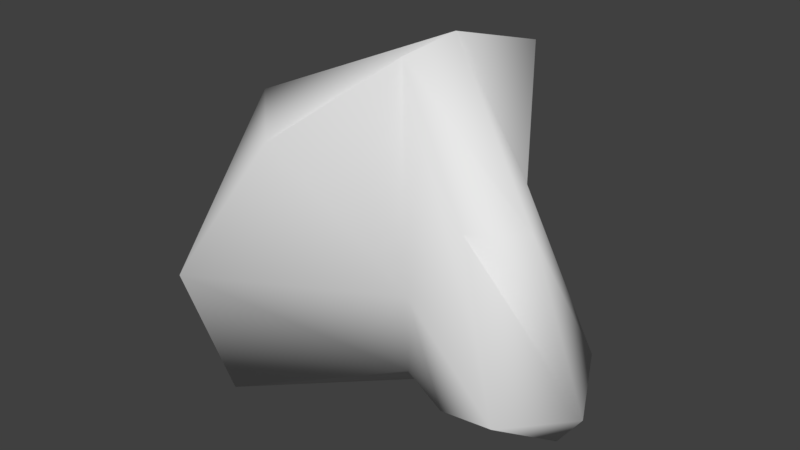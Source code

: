 # Source: Rock2.blend  (saved by Blender 2.78.0; exported with 4.5.12 LTS)
import bpy
from mathutils import Matrix  # noqa: F401  (used for matrix-valued properties, if any)

bpy.ops.wm.read_factory_settings(use_empty=True)
scene = bpy.context.scene
scene.name = 'Scene'

# ---- collections
col_collection_1 = bpy.data.collections.new('Collection 1'); scene.collection.children.link(col_collection_1)

# ---- materials (node trees are filled in below, after node groups)
mat_material = bpy.data.materials.new('Material')
mat_material.alpha_threshold = 0.0
mat_material.use_transparent_shadow = False
mat_material.roughness = 0.5
mat_material.line_color = (0.0, 0.0, 0.0, 1.0)

# ---- material node trees

# ---- world
world_world = bpy.data.worlds.new('World'); scene.world = world_world
world_world.color = (0.05088, 0.05088, 0.05088)
world_world.use_sun_shadow = False
world_world.sun_shadow_jitter_overblur = 0.0
world_world.cycles.sampling_method = 'MANUAL'

# ---- meshes
me_cube = bpy.data.meshes.new('Cube')
me_cube.from_pydata([(0.6448, 0.6954, 0.0), (0.6448, -0.6954, 0.0), (-2.007, -1.292, -0.5664), (-1.187, 1.095, -0.2741), (0.9963, 0.221, 2.48), (0.9194, -0.7519, 2.262), (-1.549, -0.9848, 2.645), (-0.9576, 0.7881, 3.104), (1.788e-07, 1.477, -0.04826), (2.5e-17, -0.4658, 0.1126), (0.4251, 1.121, 3.67), (-0.3077, -0.2088, 3.667), (1.853, -0.2654, -0.06435), (-2.351, -0.2698, -0.3804), (1.429, -0.2654, 2.205), (-2.284, -0.2698, 2.875), (0.01047, 0.2654, 3.886), (8.941e-08, 1.192e-07, -0.2328), (1.637, 0.7304, 0.4248), (1.697, -1.261, 0.5972), (-2.284, -1.734, 1.074), (-1.693, 1.537, 0.7113), (-0.02942, 1.58, 0.7299), (0.06165, -0.5688, 1.149), (-3.019, -0.2698, 0.8925), (2.139, -0.2654, 0.3449)], [], [(17, 9, 2, 13), (16, 15, 6, 11), (25, 14, 5, 19), (23, 11, 6, 20), (24, 15, 7, 21), (22, 8, 3, 21), (18, 0, 8, 22), (19, 5, 11, 23), (14, 16, 11, 5), (12, 1, 9, 17), (0, 12, 17, 8), (4, 10, 16, 14), (20, 6, 15, 24), (18, 4, 14, 25), (10, 7, 15, 16), (8, 17, 13, 3), (0, 18, 25, 12), (2, 20, 24, 13), (1, 19, 23, 9), (4, 18, 22, 10), (10, 22, 21, 7), (13, 24, 21, 3), (9, 23, 20, 2), (12, 25, 19, 1)])
me_cube.polygons.foreach_set('use_smooth', [True] * 24)
_uv = me_cube.uv_layers.new(name='UVMap')
_uv.uv.foreach_set('vector', [0.2374, 0.7485, 0.2657, 0.7321, 0.3119, 0.9821, 0.1974, 1.0, 0.8311, 0.5234, 0.9112, 0.811, 0.7992, 0.7972, 0.8066, 0.5884, 0.4248, 0.4981, 0.2116, 0.4981, 0.183, 0.4256, 0.3722, 0.415, 0.2707, 0.3068, 0.005937, 0.3833, 0.05988, 0.1828, 0.1869, 0.01311, 0.4572, 0.4021, 0.5131, 0.1624, 0.6945, 0.1286, 0.6975, 0.4346, 0.04595, 0.6864, 0.09095, 0.728, 0.1004, 0.8652, 0.0, 0.8586, 0.1898, 0.5383, 0.1816, 0.6644, 0.09095, 0.728, 0.04595, 0.6864, 0.3722, 0.415, 0.183, 0.4256, 0.005937, 0.3833, 0.2707, 0.3068, 0.2116, 0.4981, 0.0, 0.4465, 0.005937, 0.3833, 0.183, 0.4256, 0.3113, 0.5505, 0.3119, 0.6738, 0.2657, 0.7321, 0.2374, 0.7485, 0.1816, 0.6644, 0.3113, 0.5505, 0.2374, 0.7485, 0.09095, 0.728, 0.6122, 0.78, 0.7515, 0.8823, 0.7022, 0.9537, 0.5383, 0.76, 0.7515, 0.9934, 0.7992, 0.7972, 0.9112, 0.811, 0.9195, 0.9934, 0.5764, 0.5234, 0.6122, 0.78, 0.5383, 0.76, 0.4572, 0.5442, 0.8228, 0.03586, 0.6945, 0.1286, 0.5131, 0.1624, 0.7248, 0.0, 0.09095, 0.728, 0.2374, 0.7485, 0.1974, 1.0, 0.1004, 0.8652, 0.1816, 0.6644, 0.1898, 0.5383, 0.3019, 0.4981, 0.3113, 0.5505, 0.9528, 0.0, 1.0, 0.1946, 0.8228, 0.1946, 0.8385, 0.02763, 0.3175, 0.5656, 0.4043, 0.4981, 0.4043, 0.6845, 0.3119, 0.6289, 0.6122, 0.78, 0.5764, 0.5234, 0.7515, 0.5649, 0.7515, 0.8823, 0.8228, 0.03586, 0.8228, 0.386, 0.6975, 0.4346, 0.6945, 0.1286, 0.5048, 0.5234, 0.4572, 0.4021, 0.6975, 0.4346, 0.6985, 0.5164, 0.3758, 0.2662, 0.2707, 0.3068, 0.1869, 0.01311, 0.369, 0.0, 0.4572, 0.454, 0.4248, 0.4981, 0.3722, 0.415, 0.4056, 0.315])
me_cube.materials.append(mat_material)
me_cube.use_remesh_preserve_volume = False
me_cube.use_remesh_preserve_attributes = False
me_cube.use_mirror_vertex_groups = False
me_cube.update()

# ---- objects
ob_cube = bpy.data.objects.new('Cube', me_cube)

# ---- transforms, parenting, visibility, modifiers, constraints
ob_cube.location = (0.0, 0.0, 0.0)
ob_cube.lock_rotations_4d = False
ob_cube.empty_display_type = 'ARROWS'
ob_cube.lineart.crease_threshold = 0.0

# ---- collection membership
col_collection_1.objects.link(ob_cube)

# ---- scene / render settings (as saved in the file)
scene.frame_start = 1; scene.frame_end = 250; scene.frame_set(1)
scene.render.engine = 'BLENDER_EEVEE_NEXT'
scene.render.resolution_percentage = 50
scene.render.dither_intensity = 0.0
scene.cycles.use_denoising = False
scene.cycles.samples = 128
scene.cycles.sampling_pattern = 'TABULATED_SOBOL'
scene.cycles.light_sampling_threshold = 0.0
scene.cycles.use_adaptive_sampling = False
scene.cycles.use_light_tree = False
scene.cycles.blur_glossy = 0.0
scene.cycles.sample_clamp_indirect = 0.0
scene.view_settings.view_transform = 'Standard'
bpy.context.view_layer.update()

# ---- added for rendering (the .blend has no active camera and no usable light): camera, sun
cam_auto = bpy.data.cameras.new('AutoCamera')
cam_auto.lens = 50.0
cam_auto.sensor_width = 36.0
cam_auto.clip_end = 1000.0
ob_auto_camera = bpy.data.objects.new('AutoCamera', cam_auto)
scene.collection.objects.link(ob_auto_camera)
ob_auto_camera.location = (6.5696, -8.48852, 7.26731)
ob_auto_camera.rotation_euler = (1.09748, -7.21219e-08, 0.694738)
scene.camera = ob_auto_camera
light_auto_sun = bpy.data.lights.new('AutoSun', 'SUN')
light_auto_sun.energy = 3.0
light_auto_sun.angle = 0.0523599
ob_auto_sun = bpy.data.objects.new('AutoSun', light_auto_sun)
scene.collection.objects.link(ob_auto_sun)
ob_auto_sun.rotation_euler = (0.872665, 0.174533, 0.523599)
bpy.context.view_layer.update()
